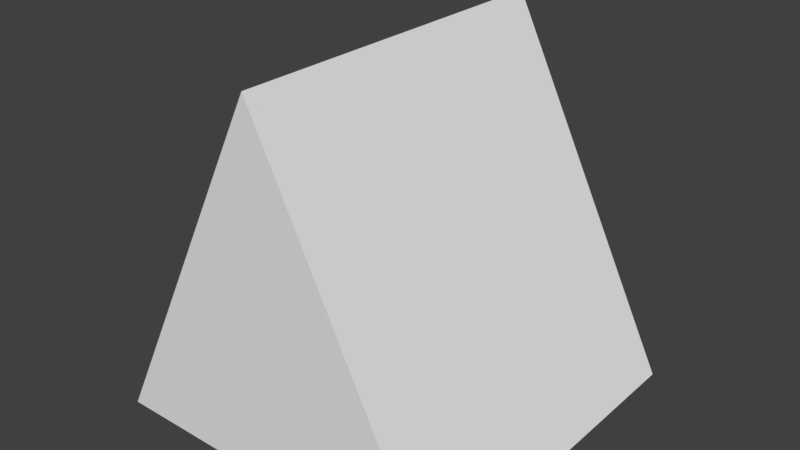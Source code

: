 # Source: pyramid_tile.blend  (saved by Blender 2.78.0; exported with 4.5.12 LTS)
import bpy
from mathutils import Matrix  # noqa: F401  (used for matrix-valued properties, if any)

bpy.ops.wm.read_factory_settings(use_empty=True)
scene = bpy.context.scene
scene.name = 'Scene'

# ---- collections
col_collection_1 = bpy.data.collections.new('Collection 1'); scene.collection.children.link(col_collection_1)

# ---- materials (node trees are filled in below, after node groups)
mat_material = bpy.data.materials.new('Material')
mat_material.alpha_threshold = 0.0
mat_material.use_transparent_shadow = False
mat_material.roughness = 0.5
mat_material.line_color = (0.0, 0.0, 0.0, 1.0)

# ---- material node trees

# ---- world
world_world = bpy.data.worlds.new('World'); scene.world = world_world
world_world.color = (0.05088, 0.05088, 0.05088)
world_world.use_sun_shadow = False
world_world.sun_shadow_jitter_overblur = 0.0
world_world.cycles.sampling_method = 'MANUAL'

# ---- meshes
me_cube = bpy.data.meshes.new('Cube')
me_cube.from_pydata([(1.0, 1.0, -1.0), (1.0, -1.0, -1.0), (-1.0, -1.0, -1.0), (-1.0, 1.0, -1.0), (2.682e-07, 1.0, 1.0), (-5.066e-07, -1.0, 1.0)], [], [(0, 1, 2, 3), (0, 4, 5, 1), (2, 5, 4, 3), (3, 4, 0), (2, 1, 5)])
me_cube.materials.append(mat_material)
me_cube.use_remesh_preserve_volume = False
me_cube.use_remesh_preserve_attributes = False
me_cube.use_mirror_vertex_groups = False
me_cube.update()

# ---- objects
ob_cube = bpy.data.objects.new('Cube', me_cube)

# ---- transforms, parenting, visibility, modifiers, constraints
ob_cube.location = (0.0, 0.0, 0.0)
ob_cube.lock_rotations_4d = False
ob_cube.empty_display_type = 'ARROWS'
ob_cube.lineart.crease_threshold = 0.0

# ---- collection membership
col_collection_1.objects.link(ob_cube)

# ---- scene / render settings (as saved in the file)
scene.frame_start = 1; scene.frame_end = 250; scene.frame_set(1)
scene.render.engine = 'BLENDER_EEVEE_NEXT'
scene.render.resolution_percentage = 50
scene.render.dither_intensity = 0.0
scene.cycles.use_denoising = False
scene.cycles.samples = 128
scene.cycles.sampling_pattern = 'TABULATED_SOBOL'
scene.cycles.light_sampling_threshold = 0.0
scene.cycles.use_adaptive_sampling = False
scene.cycles.use_light_tree = False
scene.cycles.blur_glossy = 0.0
scene.cycles.sample_clamp_indirect = 0.0
scene.view_settings.view_transform = 'Standard'
bpy.context.view_layer.update()

# ---- added for rendering (the .blend has no active camera and no usable light): camera, sun
cam_auto = bpy.data.cameras.new('AutoCamera')
cam_auto.lens = 50.0
cam_auto.sensor_width = 36.0
cam_auto.clip_end = 1000.0
ob_auto_camera = bpy.data.objects.new('AutoCamera', cam_auto)
scene.collection.objects.link(ob_auto_camera)
ob_auto_camera.location = (3.20507, -3.84609, 2.56406)
ob_auto_camera.rotation_euler = (1.09748, -7.21219e-08, 0.694738)
scene.camera = ob_auto_camera
light_auto_sun = bpy.data.lights.new('AutoSun', 'SUN')
light_auto_sun.energy = 3.0
light_auto_sun.angle = 0.0523599
ob_auto_sun = bpy.data.objects.new('AutoSun', light_auto_sun)
scene.collection.objects.link(ob_auto_sun)
ob_auto_sun.rotation_euler = (0.872665, 0.174533, 0.523599)
bpy.context.view_layer.update()
